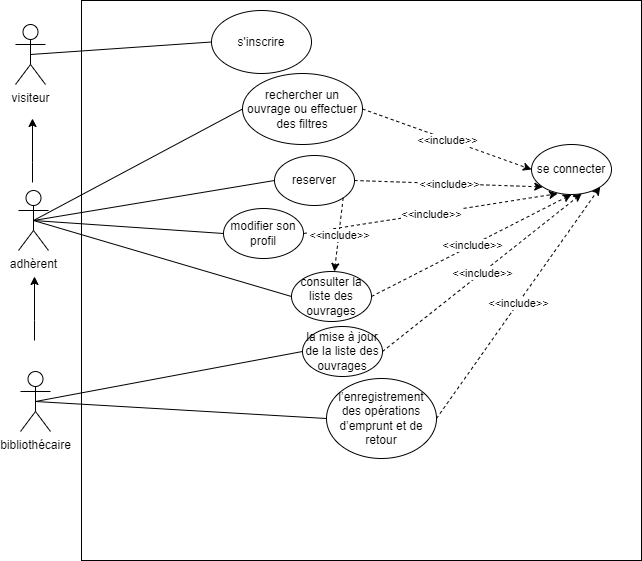

The diagram above was exported from draw.io. Its source (the exported page's mxGraphModel, read from the mxfile embedded in the PNG):
<mxGraphModel dx="1134" dy="626" grid="1" gridSize="10" guides="1" tooltips="1" connect="1" arrows="1" fold="1" page="1" pageScale="1" pageWidth="827" pageHeight="1169" math="0" shadow="0">
  <root>
    <mxCell id="0" />
    <mxCell id="1" parent="0" />
    <mxCell id="aR1BroIB7M2Hvd1U1dJp-1" value="visiteur" style="shape=umlActor;verticalLabelPosition=bottom;verticalAlign=top;html=1;outlineConnect=0;" parent="1" vertex="1">
      <mxGeometry x="114" y="64" width="30" height="60" as="geometry" />
    </mxCell>
    <mxCell id="aR1BroIB7M2Hvd1U1dJp-2" value="" style="whiteSpace=wrap;html=1;aspect=fixed;" parent="1" vertex="1">
      <mxGeometry x="180" y="40" width="560" height="560" as="geometry" />
    </mxCell>
    <mxCell id="aR1BroIB7M2Hvd1U1dJp-3" value="se connecter" style="ellipse;whiteSpace=wrap;html=1;" parent="1" vertex="1">
      <mxGeometry x="630" y="184" width="80" height="50" as="geometry" />
    </mxCell>
    <mxCell id="aR1BroIB7M2Hvd1U1dJp-9" value="adhèrent" style="shape=umlActor;verticalLabelPosition=bottom;verticalAlign=top;html=1;outlineConnect=0;" parent="1" vertex="1">
      <mxGeometry x="117" y="230" width="30" height="60" as="geometry" />
    </mxCell>
    <mxCell id="aR1BroIB7M2Hvd1U1dJp-11" value="bibliothécaire" style="shape=umlActor;verticalLabelPosition=bottom;verticalAlign=top;html=1;outlineConnect=0;" parent="1" vertex="1">
      <mxGeometry x="119" y="411" width="30" height="60" as="geometry" />
    </mxCell>
    <mxCell id="aR1BroIB7M2Hvd1U1dJp-12" style="edgeStyle=orthogonalEdgeStyle;rounded=0;orthogonalLoop=1;jettySize=auto;html=1;" parent="1" edge="1">
      <mxGeometry relative="1" as="geometry">
        <mxPoint x="133" y="380" as="sourcePoint" />
        <mxPoint x="133" y="316" as="targetPoint" />
        <Array as="points">
          <mxPoint x="133" y="360" />
          <mxPoint x="133" y="360" />
        </Array>
      </mxGeometry>
    </mxCell>
    <mxCell id="aR1BroIB7M2Hvd1U1dJp-14" style="edgeStyle=orthogonalEdgeStyle;rounded=0;orthogonalLoop=1;jettySize=auto;html=1;" parent="1" edge="1">
      <mxGeometry relative="1" as="geometry">
        <mxPoint x="131" y="222" as="sourcePoint" />
        <mxPoint x="131" y="158" as="targetPoint" />
        <Array as="points">
          <mxPoint x="131" y="202" />
          <mxPoint x="131" y="202" />
        </Array>
      </mxGeometry>
    </mxCell>
    <mxCell id="aR1BroIB7M2Hvd1U1dJp-16" value="reserver" style="ellipse;whiteSpace=wrap;html=1;" parent="1" vertex="1">
      <mxGeometry x="373" y="195" width="80" height="50" as="geometry" />
    </mxCell>
    <mxCell id="aR1BroIB7M2Hvd1U1dJp-17" value="modifier son profil" style="ellipse;whiteSpace=wrap;html=1;" parent="1" vertex="1">
      <mxGeometry x="322" y="248" width="80" height="50" as="geometry" />
    </mxCell>
    <mxCell id="aR1BroIB7M2Hvd1U1dJp-18" value="consulter la liste des ouvrages" style="ellipse;whiteSpace=wrap;html=1;" parent="1" vertex="1">
      <mxGeometry x="390" y="311" width="80" height="50" as="geometry" />
    </mxCell>
    <mxCell id="aR1BroIB7M2Hvd1U1dJp-19" value="rechercher un ouvrage ou effectuer des filtres" style="ellipse;whiteSpace=wrap;html=1;" parent="1" vertex="1">
      <mxGeometry x="341" y="113" width="120" height="71" as="geometry" />
    </mxCell>
    <mxCell id="aR1BroIB7M2Hvd1U1dJp-20" value=" la mise à jour de la liste des ouvrages " style="ellipse;whiteSpace=wrap;html=1;" parent="1" vertex="1">
      <mxGeometry x="401" y="366" width="80" height="50" as="geometry" />
    </mxCell>
    <mxCell id="aR1BroIB7M2Hvd1U1dJp-21" value="l’enregistrement des opérations d’emprunt et de retour" style="ellipse;whiteSpace=wrap;html=1;" parent="1" vertex="1">
      <mxGeometry x="425" y="418" width="110" height="80" as="geometry" />
    </mxCell>
    <mxCell id="aR1BroIB7M2Hvd1U1dJp-27" value="" style="endArrow=none;html=1;rounded=0;exitX=0.5;exitY=0.5;exitDx=0;exitDy=0;exitPerimeter=0;entryX=0;entryY=0.5;entryDx=0;entryDy=0;" parent="1" source="aR1BroIB7M2Hvd1U1dJp-11" target="aR1BroIB7M2Hvd1U1dJp-21" edge="1">
      <mxGeometry width="50" height="50" relative="1" as="geometry">
        <mxPoint x="450" y="380" as="sourcePoint" />
        <mxPoint x="500" y="330" as="targetPoint" />
      </mxGeometry>
    </mxCell>
    <mxCell id="aR1BroIB7M2Hvd1U1dJp-28" value="" style="endArrow=none;html=1;rounded=0;exitX=0.5;exitY=0.5;exitDx=0;exitDy=0;exitPerimeter=0;entryX=0;entryY=0.5;entryDx=0;entryDy=0;" parent="1" source="aR1BroIB7M2Hvd1U1dJp-11" target="aR1BroIB7M2Hvd1U1dJp-20" edge="1">
      <mxGeometry width="50" height="50" relative="1" as="geometry">
        <mxPoint x="450" y="380" as="sourcePoint" />
        <mxPoint x="500" y="330" as="targetPoint" />
      </mxGeometry>
    </mxCell>
    <mxCell id="aR1BroIB7M2Hvd1U1dJp-29" value="" style="endArrow=none;html=1;rounded=0;exitX=0.5;exitY=0.5;exitDx=0;exitDy=0;exitPerimeter=0;entryX=0;entryY=0.5;entryDx=0;entryDy=0;" parent="1" source="aR1BroIB7M2Hvd1U1dJp-9" target="aR1BroIB7M2Hvd1U1dJp-18" edge="1">
      <mxGeometry width="50" height="50" relative="1" as="geometry">
        <mxPoint x="450" y="380" as="sourcePoint" />
        <mxPoint x="500" y="330" as="targetPoint" />
      </mxGeometry>
    </mxCell>
    <mxCell id="aR1BroIB7M2Hvd1U1dJp-31" value="" style="endArrow=none;html=1;rounded=0;entryX=0;entryY=0.5;entryDx=0;entryDy=0;exitX=0.5;exitY=0.5;exitDx=0;exitDy=0;exitPerimeter=0;" parent="1" source="aR1BroIB7M2Hvd1U1dJp-9" target="aR1BroIB7M2Hvd1U1dJp-17" edge="1">
      <mxGeometry width="50" height="50" relative="1" as="geometry">
        <mxPoint x="450" y="380" as="sourcePoint" />
        <mxPoint x="500" y="330" as="targetPoint" />
      </mxGeometry>
    </mxCell>
    <mxCell id="aR1BroIB7M2Hvd1U1dJp-32" value="" style="endArrow=none;html=1;rounded=0;exitX=0.5;exitY=0.5;exitDx=0;exitDy=0;exitPerimeter=0;entryX=0;entryY=0.5;entryDx=0;entryDy=0;" parent="1" source="aR1BroIB7M2Hvd1U1dJp-9" target="aR1BroIB7M2Hvd1U1dJp-16" edge="1">
      <mxGeometry width="50" height="50" relative="1" as="geometry">
        <mxPoint x="450" y="380" as="sourcePoint" />
        <mxPoint x="500" y="330" as="targetPoint" />
      </mxGeometry>
    </mxCell>
    <mxCell id="aR1BroIB7M2Hvd1U1dJp-33" value="" style="endArrow=none;html=1;rounded=0;entryX=0;entryY=0.5;entryDx=0;entryDy=0;exitX=0.5;exitY=0.5;exitDx=0;exitDy=0;exitPerimeter=0;" parent="1" source="aR1BroIB7M2Hvd1U1dJp-9" target="aR1BroIB7M2Hvd1U1dJp-19" edge="1">
      <mxGeometry width="50" height="50" relative="1" as="geometry">
        <mxPoint x="160" y="220" as="sourcePoint" />
        <mxPoint x="383" y="230" as="targetPoint" />
      </mxGeometry>
    </mxCell>
    <mxCell id="aR1BroIB7M2Hvd1U1dJp-66" value="s'inscrire" style="ellipse;whiteSpace=wrap;html=1;" parent="1" vertex="1">
      <mxGeometry x="310" y="50" width="100" height="63" as="geometry" />
    </mxCell>
    <mxCell id="aR1BroIB7M2Hvd1U1dJp-67" value="" style="endArrow=none;html=1;rounded=0;entryX=0;entryY=0.5;entryDx=0;entryDy=0;exitX=0.5;exitY=0.5;exitDx=0;exitDy=0;exitPerimeter=0;" parent="1" source="aR1BroIB7M2Hvd1U1dJp-1" target="aR1BroIB7M2Hvd1U1dJp-66" edge="1">
      <mxGeometry width="50" height="50" relative="1" as="geometry">
        <mxPoint x="330" y="200" as="sourcePoint" />
        <mxPoint x="380" y="150" as="targetPoint" />
      </mxGeometry>
    </mxCell>
    <mxCell id="aR1BroIB7M2Hvd1U1dJp-78" value="" style="endArrow=classic;html=1;rounded=0;dashed=1;exitX=1;exitY=0.5;exitDx=0;exitDy=0;entryX=0;entryY=0.5;entryDx=0;entryDy=0;" parent="1" source="aR1BroIB7M2Hvd1U1dJp-19" target="aR1BroIB7M2Hvd1U1dJp-3" edge="1">
      <mxGeometry relative="1" as="geometry">
        <mxPoint x="570" y="440.52" as="sourcePoint" />
        <mxPoint x="730" y="440.52" as="targetPoint" />
      </mxGeometry>
    </mxCell>
    <mxCell id="aR1BroIB7M2Hvd1U1dJp-79" value="&amp;lt;&amp;lt;include&amp;gt;&amp;gt;" style="edgeLabel;resizable=0;html=1;align=center;verticalAlign=middle;" parent="aR1BroIB7M2Hvd1U1dJp-78" connectable="0" vertex="1">
      <mxGeometry relative="1" as="geometry" />
    </mxCell>
    <mxCell id="aR1BroIB7M2Hvd1U1dJp-82" value="" style="endArrow=classic;html=1;rounded=0;dashed=1;exitX=1;exitY=0.5;exitDx=0;exitDy=0;entryX=0;entryY=1;entryDx=0;entryDy=0;" parent="1" source="aR1BroIB7M2Hvd1U1dJp-16" target="aR1BroIB7M2Hvd1U1dJp-3" edge="1">
      <mxGeometry relative="1" as="geometry">
        <mxPoint x="580" y="450.52" as="sourcePoint" />
        <mxPoint x="740" y="450.52" as="targetPoint" />
      </mxGeometry>
    </mxCell>
    <mxCell id="aR1BroIB7M2Hvd1U1dJp-83" value="&amp;lt;&amp;lt;include&amp;gt;&amp;gt;" style="edgeLabel;resizable=0;html=1;align=center;verticalAlign=middle;" parent="aR1BroIB7M2Hvd1U1dJp-82" connectable="0" vertex="1">
      <mxGeometry relative="1" as="geometry" />
    </mxCell>
    <mxCell id="aR1BroIB7M2Hvd1U1dJp-84" value="" style="endArrow=classic;html=1;rounded=0;dashed=1;exitX=1;exitY=0.5;exitDx=0;exitDy=0;entryX=0.326;entryY=0.983;entryDx=0;entryDy=0;entryPerimeter=0;" parent="1" source="aR1BroIB7M2Hvd1U1dJp-17" target="aR1BroIB7M2Hvd1U1dJp-3" edge="1">
      <mxGeometry relative="1" as="geometry">
        <mxPoint x="590" y="460.52" as="sourcePoint" />
        <mxPoint x="750" y="460.52" as="targetPoint" />
      </mxGeometry>
    </mxCell>
    <mxCell id="aR1BroIB7M2Hvd1U1dJp-85" value="&amp;lt;&amp;lt;include&amp;gt;&amp;gt;" style="edgeLabel;resizable=0;html=1;align=center;verticalAlign=middle;" parent="aR1BroIB7M2Hvd1U1dJp-84" connectable="0" vertex="1">
      <mxGeometry relative="1" as="geometry" />
    </mxCell>
    <mxCell id="aR1BroIB7M2Hvd1U1dJp-86" value="" style="endArrow=classic;html=1;rounded=0;dashed=1;exitX=1;exitY=0.5;exitDx=0;exitDy=0;entryX=0.5;entryY=1;entryDx=0;entryDy=0;" parent="1" source="aR1BroIB7M2Hvd1U1dJp-18" target="aR1BroIB7M2Hvd1U1dJp-3" edge="1">
      <mxGeometry relative="1" as="geometry">
        <mxPoint x="600" y="470.52" as="sourcePoint" />
        <mxPoint x="760" y="470.52" as="targetPoint" />
      </mxGeometry>
    </mxCell>
    <mxCell id="aR1BroIB7M2Hvd1U1dJp-87" value="&amp;lt;&amp;lt;include&amp;gt;&amp;gt;" style="edgeLabel;resizable=0;html=1;align=center;verticalAlign=middle;" parent="aR1BroIB7M2Hvd1U1dJp-86" connectable="0" vertex="1">
      <mxGeometry relative="1" as="geometry" />
    </mxCell>
    <mxCell id="aR1BroIB7M2Hvd1U1dJp-88" value="" style="endArrow=classic;html=1;rounded=0;dashed=1;exitX=1;exitY=0.5;exitDx=0;exitDy=0;entryX=0.627;entryY=0.983;entryDx=0;entryDy=0;entryPerimeter=0;" parent="1" source="aR1BroIB7M2Hvd1U1dJp-20" target="aR1BroIB7M2Hvd1U1dJp-3" edge="1">
      <mxGeometry relative="1" as="geometry">
        <mxPoint x="610" y="480.52" as="sourcePoint" />
        <mxPoint x="770" y="480.52" as="targetPoint" />
      </mxGeometry>
    </mxCell>
    <mxCell id="aR1BroIB7M2Hvd1U1dJp-89" value="&amp;lt;&amp;lt;include&amp;gt;&amp;gt;" style="edgeLabel;resizable=0;html=1;align=center;verticalAlign=middle;" parent="aR1BroIB7M2Hvd1U1dJp-88" connectable="0" vertex="1">
      <mxGeometry relative="1" as="geometry" />
    </mxCell>
    <mxCell id="aR1BroIB7M2Hvd1U1dJp-90" value="" style="endArrow=classic;html=1;rounded=0;dashed=1;exitX=1;exitY=0.5;exitDx=0;exitDy=0;entryX=1;entryY=1;entryDx=0;entryDy=0;" parent="1" source="aR1BroIB7M2Hvd1U1dJp-21" target="aR1BroIB7M2Hvd1U1dJp-3" edge="1">
      <mxGeometry relative="1" as="geometry">
        <mxPoint x="620" y="490.52" as="sourcePoint" />
        <mxPoint x="700" y="220" as="targetPoint" />
      </mxGeometry>
    </mxCell>
    <mxCell id="aR1BroIB7M2Hvd1U1dJp-91" value="&amp;lt;&amp;lt;include&amp;gt;&amp;gt;" style="edgeLabel;resizable=0;html=1;align=center;verticalAlign=middle;" parent="aR1BroIB7M2Hvd1U1dJp-90" connectable="0" vertex="1">
      <mxGeometry relative="1" as="geometry" />
    </mxCell>
    <mxCell id="aR1BroIB7M2Hvd1U1dJp-96" value="" style="endArrow=classic;html=1;rounded=0;dashed=1;exitX=1;exitY=1;exitDx=0;exitDy=0;" parent="1" source="aR1BroIB7M2Hvd1U1dJp-16" target="aR1BroIB7M2Hvd1U1dJp-18" edge="1">
      <mxGeometry relative="1" as="geometry">
        <mxPoint x="471" y="159" as="sourcePoint" />
        <mxPoint x="460" y="330" as="targetPoint" />
      </mxGeometry>
    </mxCell>
    <mxCell id="aR1BroIB7M2Hvd1U1dJp-97" value="&amp;lt;&amp;lt;include&amp;gt;&amp;gt;" style="edgeLabel;resizable=0;html=1;align=center;verticalAlign=middle;" parent="aR1BroIB7M2Hvd1U1dJp-96" connectable="0" vertex="1">
      <mxGeometry relative="1" as="geometry" />
    </mxCell>
  </root>
</mxGraphModel>